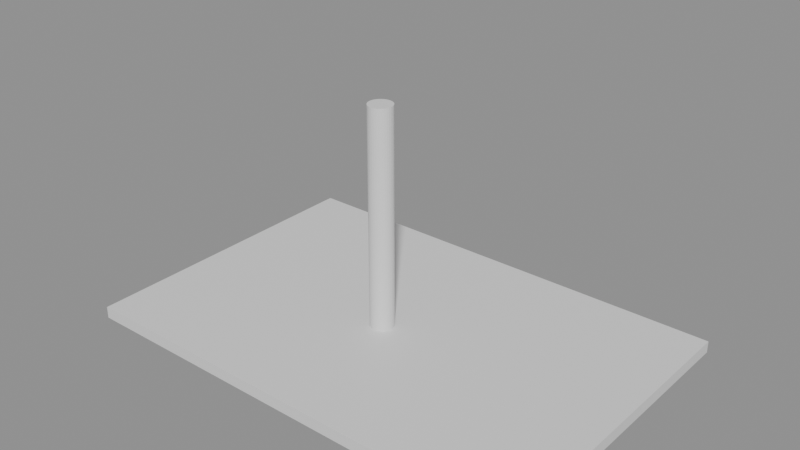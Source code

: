 # Source: e0344_after.blend  (saved by Blender 5.2.44; exported with 4.5.12 LTS)
import bpy
from mathutils import Matrix  # noqa: F401  (used for matrix-valued properties, if any)

bpy.ops.wm.read_factory_settings(use_empty=True)
scene = bpy.context.scene
scene.name = 'Scene'

# ---- materials (node trees are filled in below, after node groups)
mat_ceramica_piso = bpy.data.materials.new('Ceramica_Piso')
mat_hormigon = bpy.data.materials.new('Hormigon')

# ---- material node trees
mat_ceramica_piso.use_nodes = True; mat_ceramica_piso.node_tree.nodes.clear()
_N = mat_ceramica_piso.node_tree.nodes; _L = mat_ceramica_piso.node_tree.links
n0 = _N.new('ShaderNodeBsdfPrincipled'); n0.name = 'Principled BSDF'; n0.location = (-200, 100)
n0.inputs[3].default_value = 1.45
n0.inputs[10].default_value = 0.005
n1 = _N.new('ShaderNodeOutputMaterial'); n1.name = 'Material Output'; n1.location = (200, 100)
_L.new(n0.outputs[0], n1.inputs[0])
n1.is_active_output = True
mat_hormigon.use_nodes = True; mat_hormigon.node_tree.nodes.clear()
_N = mat_hormigon.node_tree.nodes; _L = mat_hormigon.node_tree.links
n0 = _N.new('ShaderNodeBsdfPrincipled'); n0.name = 'Principled BSDF'; n0.location = (-200, 100)
n0.inputs[3].default_value = 1.45
n0.inputs[10].default_value = 0.005
n1 = _N.new('ShaderNodeOutputMaterial'); n1.name = 'Material Output'; n1.location = (200, 100)
_L.new(n0.outputs[0], n1.inputs[0])
n1.is_active_output = True

# ---- meshes
me_losa_patio_mesh = bpy.data.meshes.new('Losa_Patio_mesh')
me_losa_patio_mesh.from_pydata([(0.0, 0.0, 0.0), (6.0, 0.0, 0.0), (6.0, 4.0, 0.0), (0.0, 4.0, 0.0), (0.0, 0.0, 0.15), (6.0, 0.0, 0.15), (6.0, 4.0, 0.15), (0.0, 4.0, 0.15)], [], [(0, 3, 2, 1), (4, 5, 6, 7), (3, 0, 4, 7), (2, 3, 7, 6), (0, 1, 5, 4), (1, 2, 6, 5)])
me_losa_patio_mesh.materials.append(mat_ceramica_piso)
me_losa_patio_mesh.update()
me_columna_esquina_mesh = bpy.data.meshes.new('Columna_Esquina_mesh')
me_columna_esquina_mesh.from_pydata([(0.0, 0.15, 0.0), (0.0, 0.15, 2.8), (0.02926, 0.1471, 0.0), (0.02926, 0.1471, 2.8), (0.0574, 0.1386, 0.0), (0.0574, 0.1386, 2.8), (0.08334, 0.1247, 0.0), (0.08334, 0.1247, 2.8), (0.1061, 0.1061, 0.0), (0.1061, 0.1061, 2.8), (0.1247, 0.08334, 0.0), (0.1247, 0.08334, 2.8), (0.1386, 0.0574, 0.0), (0.1386, 0.0574, 2.8), (0.1471, 0.02926, 0.0), (0.1471, 0.02926, 2.8), (0.15, 0.0, 0.0), (0.15, 0.0, 2.8), (0.1471, -0.02926, 0.0), (0.1471, -0.02926, 2.8), (0.1386, -0.0574, 0.0), (0.1386, -0.0574, 2.8), (0.1247, -0.08334, 0.0), (0.1247, -0.08334, 2.8), (0.1061, -0.1061, 0.0), (0.1061, -0.1061, 2.8), (0.08334, -0.1247, 0.0), (0.08334, -0.1247, 2.8), (0.0574, -0.1386, 0.0), (0.0574, -0.1386, 2.8), (0.02926, -0.1471, 0.0), (0.02926, -0.1471, 2.8), (0.0, -0.15, 0.0), (0.0, -0.15, 2.8), (-0.02926, -0.1471, 0.0), (-0.02926, -0.1471, 2.8), (-0.0574, -0.1386, 0.0), (-0.0574, -0.1386, 2.8), (-0.08334, -0.1247, 0.0), (-0.08334, -0.1247, 2.8), (-0.1061, -0.1061, 0.0), (-0.1061, -0.1061, 2.8), (-0.1247, -0.08334, 0.0), (-0.1247, -0.08334, 2.8), (-0.1386, -0.0574, 0.0), (-0.1386, -0.0574, 2.8), (-0.1471, -0.02926, 0.0), (-0.1471, -0.02926, 2.8), (-0.15, 0.0, 0.0), (-0.15, 0.0, 2.8), (-0.1471, 0.02926, 0.0), (-0.1471, 0.02926, 2.8), (-0.1386, 0.0574, 0.0), (-0.1386, 0.0574, 2.8), (-0.1247, 0.08334, 0.0), (-0.1247, 0.08334, 2.8), (-0.1061, 0.1061, 0.0), (-0.1061, 0.1061, 2.8), (-0.08334, 0.1247, 0.0), (-0.08334, 0.1247, 2.8), (-0.0574, 0.1386, 0.0), (-0.0574, 0.1386, 2.8), (-0.02926, 0.1471, 0.0), (-0.02926, 0.1471, 2.8)], [], [(0, 1, 3, 2), (2, 3, 5, 4), (4, 5, 7, 6), (6, 7, 9, 8), (8, 9, 11, 10), (10, 11, 13, 12), (12, 13, 15, 14), (14, 15, 17, 16), (16, 17, 19, 18), (18, 19, 21, 20), (20, 21, 23, 22), (22, 23, 25, 24), (24, 25, 27, 26), (26, 27, 29, 28), (28, 29, 31, 30), (30, 31, 33, 32), (32, 33, 35, 34), (34, 35, 37, 36), (36, 37, 39, 38), (38, 39, 41, 40), (40, 41, 43, 42), (42, 43, 45, 44), (44, 45, 47, 46), (46, 47, 49, 48), (48, 49, 51, 50), (50, 51, 53, 52), (52, 53, 55, 54), (54, 55, 57, 56), (56, 57, 59, 58), (58, 59, 61, 60), (3, 1, 63, 61, 59, 57, 55, 53, 51, 49, 47, 45, 43, 41, 39, 37, 35, 33, 31, 29, 27, 25, 23, 21, 19, 17, 15, 13, 11, 9, 7, 5), (60, 61, 63, 62), (62, 63, 1, 0), (0, 2, 4, 6, 8, 10, 12, 14, 16, 18, 20, 22, 24, 26, 28, 30, 32, 34, 36, 38, 40, 42, 44, 46, 48, 50, 52, 54, 56, 58, 60, 62)])
me_columna_esquina_mesh.materials.append(mat_hormigon)
me_columna_esquina_mesh.update()

# ---- objects
ob_losa_patio_solido = bpy.data.objects.new('Losa_Patio_Solido', me_losa_patio_mesh)
ob_losa_patio = bpy.data.objects.new('Losa_Patio', None)
ob_columna_esquina = bpy.data.objects.new('Columna_Esquina', None)
ob_columna_esquina_cuerpo = bpy.data.objects.new('Columna_Esquina_Cuerpo', me_columna_esquina_mesh)

# ---- transforms, parenting, visibility, modifiers, constraints
ob_losa_patio_solido.parent = ob_losa_patio
ob_losa_patio_solido.location = (0.0, 0.0, 0.0)
ob_losa_patio.location = (0.0, 0.0, 0.0)
ob_losa_patio.empty_display_type = 'ARROWS'
ob_columna_esquina.location = (2.85, 1.85, 0.15)
ob_columna_esquina.empty_display_type = 'ARROWS'
ob_columna_esquina_cuerpo.parent = ob_columna_esquina
ob_columna_esquina_cuerpo.location = (0.0, 0.0, 0.0)

# ---- collection membership
scene.collection.objects.link(ob_losa_patio_solido)
scene.collection.objects.link(ob_losa_patio)
scene.collection.objects.link(ob_columna_esquina)
scene.collection.objects.link(ob_columna_esquina_cuerpo)

# ---- scene / render settings (as saved in the file)
scene.frame_start = 1; scene.frame_end = 250; scene.frame_set(1)
scene.render.engine = 'BLENDER_EEVEE_NEXT'
scene.render.bake_bias = 0.0
scene.render.bake_samples = 0
scene.render.compositor_device = 'GPU'
scene.eevee.use_volume_custom_range = False
scene.eevee.fast_gi_thickness_near = 0.1
scene.eevee.fast_gi_thickness_far = 0.0
scene.eevee.ray_tracing_options.screen_trace_thickness = 0.1
bpy.context.view_layer.update()

# ---- added for rendering (the .blend has no active camera and no usable light): camera, sun + grey world if the file has none
cam_auto = bpy.data.cameras.new('AutoCamera')
cam_auto.lens = 50.0
cam_auto.sensor_width = 36.0
cam_auto.clip_end = 1000.0
ob_auto_camera = bpy.data.objects.new('AutoCamera', cam_auto)
scene.collection.objects.link(ob_auto_camera)
ob_auto_camera.location = (10.2086, -6.65031, 7.24187)
ob_auto_camera.rotation_euler = (1.09748, -7.21219e-08, 0.694738)
scene.camera = ob_auto_camera
light_auto_sun = bpy.data.lights.new('AutoSun', 'SUN')
light_auto_sun.energy = 3.0
light_auto_sun.angle = 0.0523599
ob_auto_sun = bpy.data.objects.new('AutoSun', light_auto_sun)
scene.collection.objects.link(ob_auto_sun)
ob_auto_sun.rotation_euler = (0.872665, 0.174533, 0.523599)
if scene.world is None:
    world_auto = bpy.data.worlds.new('AutoWorld')
    world_auto.color = (0.3, 0.3, 0.3)
    scene.world = world_auto
bpy.context.view_layer.update()
